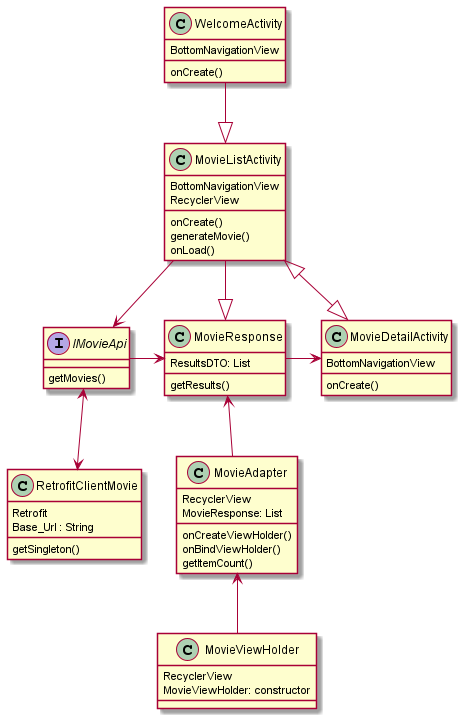

The diagram above was rendered by PlantUML. Its source (embedded in the PNG):
@startuml
'https://plantuml.com/class-diagram

interface IMovieApi

WelcomeActivity --|> MovieListActivity
MovieListActivity --> IMovieApi
MovieListActivity --|> MovieResponse
IMovieApi -> MovieResponse
MovieResponse -> MovieDetailActivity
MovieResponse <-- MovieAdapter
MovieAdapter <-- MovieViewHolder

IMovieApi <--> RetrofitClientMovie
MovieListActivity <|--|> MovieDetailActivity

interface IMovieApi {
getMovies()
}

class RetrofitClientMovie {
Retrofit
Base_Url : String
getSingleton()
}

class WelcomeActivity {
BottomNavigationView
onCreate()
}

class MovieDetailActivity {
BottomNavigationView
onCreate()
}

class MovieResponse {
ResultsDTO: List
getResults()
}

class MovieAdapter {
RecyclerView
MovieResponse: List
onCreateViewHolder()
onBindViewHolder()
getItemCount()
}

class MovieViewHolder {
RecyclerView
MovieViewHolder: constructor
}

class MovieListActivity {
BottomNavigationView
RecyclerView
onCreate()
generateMovie()
onLoad()
}

@enduml